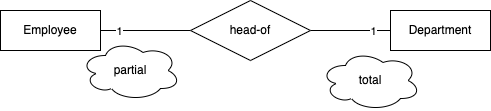

The diagram above was exported from draw.io. Its source (the exported page's mxGraphModel, read from the mxfile embedded in the PNG):
<mxGraphModel dx="949" dy="449" grid="1" gridSize="10" guides="1" tooltips="1" connect="1" arrows="1" fold="1" page="1" pageScale="1" pageWidth="827" pageHeight="1169" math="0" shadow="0">
  <root>
    <mxCell id="0" />
    <mxCell id="1" parent="0" />
    <mxCell id="5" style="edgeStyle=none;html=1;exitX=1;exitY=0.5;exitDx=0;exitDy=0;endArrow=none;endFill=0;" edge="1" parent="1" source="2" target="4">
      <mxGeometry relative="1" as="geometry" />
    </mxCell>
    <mxCell id="7" value="1" style="edgeLabel;html=1;align=center;verticalAlign=middle;resizable=0;points=[];" vertex="1" connectable="0" parent="5">
      <mxGeometry x="-0.595" relative="1" as="geometry">
        <mxPoint as="offset" />
      </mxGeometry>
    </mxCell>
    <mxCell id="2" value="Employee" style="whiteSpace=wrap;html=1;align=center;" vertex="1" parent="1">
      <mxGeometry x="180" y="100" width="100" height="40" as="geometry" />
    </mxCell>
    <mxCell id="3" value="Department" style="whiteSpace=wrap;html=1;align=center;" vertex="1" parent="1">
      <mxGeometry x="570" y="100" width="100" height="40" as="geometry" />
    </mxCell>
    <mxCell id="6" style="edgeStyle=none;html=1;exitX=1;exitY=0.5;exitDx=0;exitDy=0;entryX=0;entryY=0.5;entryDx=0;entryDy=0;endArrow=none;endFill=0;" edge="1" parent="1" source="4" target="3">
      <mxGeometry relative="1" as="geometry" />
    </mxCell>
    <mxCell id="8" value="1" style="edgeLabel;html=1;align=center;verticalAlign=middle;resizable=0;points=[];" vertex="1" connectable="0" parent="6">
      <mxGeometry x="0.5557" relative="1" as="geometry">
        <mxPoint as="offset" />
      </mxGeometry>
    </mxCell>
    <mxCell id="4" value="head-of" style="shape=rhombus;perimeter=rhombusPerimeter;whiteSpace=wrap;html=1;align=center;" vertex="1" parent="1">
      <mxGeometry x="370" y="90" width="120" height="60" as="geometry" />
    </mxCell>
    <mxCell id="9" value="partial" style="ellipse;shape=cloud;whiteSpace=wrap;html=1;align=center;" vertex="1" parent="1">
      <mxGeometry x="260" y="130" width="100" height="60" as="geometry" />
    </mxCell>
    <mxCell id="10" value="total" style="ellipse;shape=cloud;whiteSpace=wrap;html=1;align=center;" vertex="1" parent="1">
      <mxGeometry x="500" y="140" width="100" height="60" as="geometry" />
    </mxCell>
  </root>
</mxGraphModel>